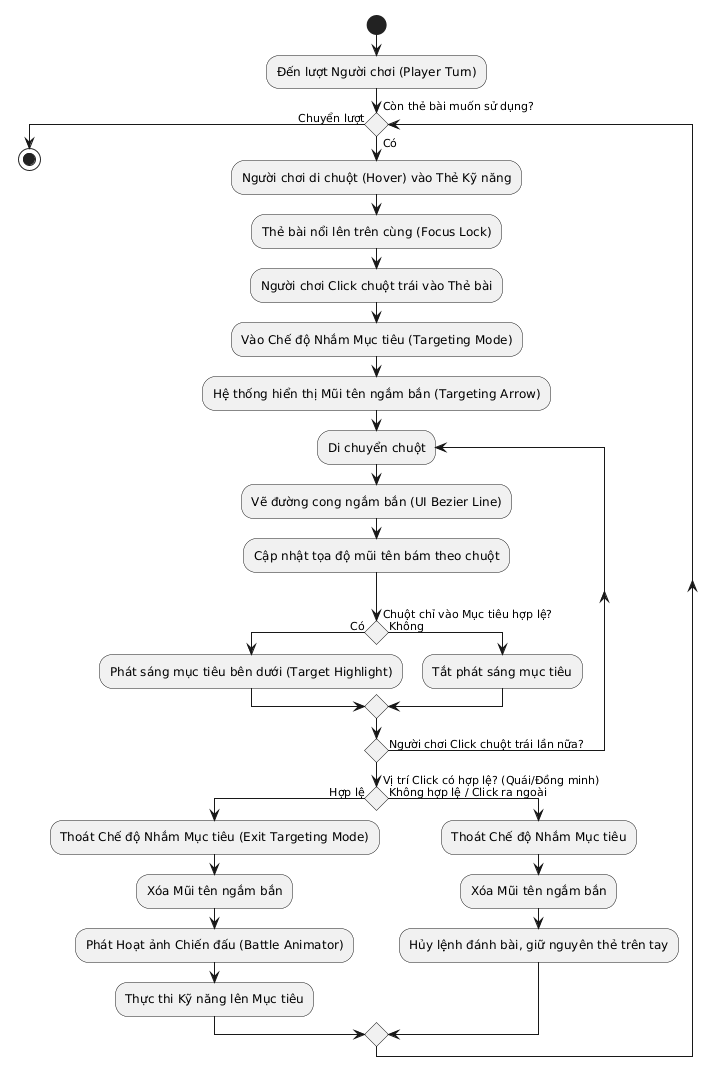

The diagram above was rendered by PlantUML. Its source (embedded in the PNG):
@startuml
' THIẾT LẬP GIAO DIỆN
skinparam shadowing false
skinparam monochrome true
skinparam defaultFontName Arial
skinparam conditionStyle diamond

start
:Đến lượt Người chơi (Player Turn);

while (Còn thẻ bài muốn sử dụng?) is (Có)
  :Người chơi di chuột (Hover) vào Thẻ Kỹ năng;
  :Thẻ bài nổi lên trên cùng (Focus Lock);
  
  :Người chơi Click chuột trái vào Thẻ bài;
  :Vào Chế độ Nhắm Mục tiêu (Targeting Mode);
  :Hệ thống hiển thị Mũi tên ngắm bắn (Targeting Arrow);
  
  repeat :Di chuyển chuột;
    :Vẽ đường cong ngắm bắn (UI Bezier Line);
    :Cập nhật tọa độ mũi tên bám theo chuột;
    
    if (Chuột chỉ vào Mục tiêu hợp lệ?) then (Có)
      :Phát sáng mục tiêu bên dưới (Target Highlight);
    else (Không)
      :Tắt phát sáng mục tiêu;
    endif
    
  repeat while (Người chơi Click chuột trái lần nữa?) is (Chưa Click)
  
  if (Vị trí Click có hợp lệ? (Quái/Đồng minh)) then (Hợp lệ)
    :Thoát Chế độ Nhắm Mục tiêu (Exit Targeting Mode);
    :Xóa Mũi tên ngắm bắn;
    :Phát Hoạt ảnh Chiến đấu (Battle Animator);
    :Thực thi Kỹ năng lên Mục tiêu;
  else (Không hợp lệ / Click ra ngoài)
    :Thoát Chế độ Nhắm Mục tiêu;
    :Xóa Mũi tên ngắm bắn;
    :Hủy lệnh đánh bài, giữ nguyên thẻ trên tay;
  endif
  
endwhile (Chuyển lượt)

stop
@enduml